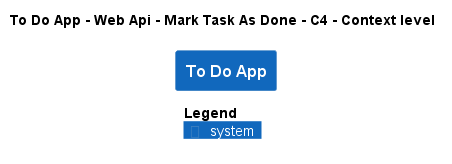

The diagram above was rendered by PlantUML. Its source (embedded in the PNG):
@startuml
!pragma layout smetana
!include ..\..\..\..\..\..\..\.c4s\C4_Context.puml

AddElementTag("c4interflow:lifecycle:new", $bgColor=green, $fontColor=#ffffff, $borderColor=green, $shadowing="False")
AddElementTag("c4interflow:lifecycle:changed", $bgColor=orange, $fontColor=#ffffff, $borderColor=orange, $shadowing="False")
AddElementTag("c4interflow:lifecycle:removed", $bgColor=red, $fontColor=#ffffff, $borderColor=red, $shadowing="False")

AddRelTag("c4interflow:lifecycle:new", $textColor=green, $lineColor=green)
AddRelTag("c4interflow:lifecycle:changed", $textColor=orange, $lineColor=orange)
AddRelTag("c4interflow:lifecycle:removed", $textColor=red, $lineColor=red)

SHOW_PERSON_PORTRAIT()
LAYOUT_TOP_DOWN()

skinparam linetype polyline

title To Do App - Web Api - Mark Task As Done - C4 - Context level

System(ToDoAppExample.SoftwareSystems.ToDoApp, "To Do App", "")



SHOW_LEGEND()
@enduml